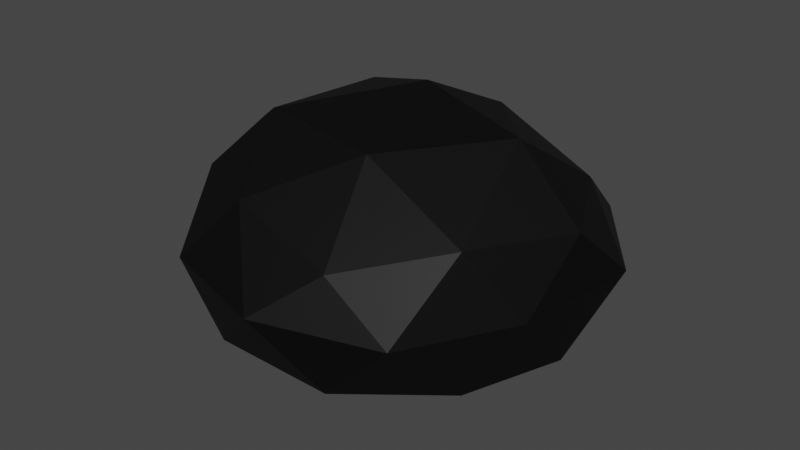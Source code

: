 # Source: Rock.blend  (saved by Blender 3.1.7; exported with 4.5.12 LTS)
import bpy
from mathutils import Matrix  # noqa: F401  (used for matrix-valued properties, if any)

bpy.ops.wm.read_factory_settings(use_empty=True)
scene = bpy.context.scene
scene.name = 'Scene'

# ---- collections
col_collection = bpy.data.collections.new('Collection'); scene.collection.children.link(col_collection)

# ---- materials (node trees are filled in below, after node groups)
mat_material_001 = bpy.data.materials.new('Material.001')
mat_material_001.use_transparent_shadow = False

# ---- material node trees
mat_material_001.use_nodes = True; mat_material_001.node_tree.nodes.clear()
_N = mat_material_001.node_tree.nodes; _L = mat_material_001.node_tree.links
n0 = _N.new('ShaderNodeBsdfPrincipled'); n0.name = 'Principled BSDF'; n0.location = (10, 300)
n0.distribution = 'GGX'
n0.subsurface_method = 'RANDOM_WALK_SKIN'
n0.inputs[0].default_value = (0.02365, 0.02365, 0.02365, 1.0)
n0.inputs[1].default_value = 1.0
n0.inputs[2].default_value = 0.5855
n0.inputs[3].default_value = 1.45
n0.inputs[20].default_value = 0.0
n0.inputs[27].default_value = (0.0, 0.0, 0.0, 1.0)
n1 = _N.new('ShaderNodeOutputMaterial'); n1.name = 'Material Output'; n1.location = (300, 300)
_L.new(n0.outputs[0], n1.inputs[0])
n1.is_active_output = True

# ---- world
world_world = bpy.data.worlds.new('World'); scene.world = world_world
world_world.use_nodes = True; world_world.node_tree.nodes.clear()
_N = world_world.node_tree.nodes; _L = world_world.node_tree.links
n0 = _N.new('ShaderNodeOutputWorld'); n0.name = 'World Output'; n0.location = (300, 300)
n1 = _N.new('ShaderNodeBackground'); n1.name = 'Background'; n1.location = (10, 300)
n1.inputs[0].default_value = (0.05088, 0.05088, 0.05088, 1.0)
_L.new(n1.outputs[0], n0.inputs[0])
n0.is_active_output = True
world_world.color = (0.05088, 0.05088, 0.05088)
world_world.use_sun_shadow = False
world_world.sun_shadow_jitter_overblur = 0.0

# ---- meshes
me_icosphere = bpy.data.meshes.new('Icosphere')
me_icosphere.from_pydata([(-0.04563, -0.01765, -0.009961), (0.5785, -0.4651, 0.2889), (-0.284, -0.7416, 0.2889), (-0.817, -0.01765, 0.2889), (-0.284, 0.7063, 0.2889), (0.5785, 0.4298, 0.2889), (0.1927, -0.7055, 0.7153), (-0.6393, -0.4333, 0.7793), (-0.6733, 0.4192, 0.7872), (0.1582, 0.6512, 0.7398), (0.7258, -0.01765, 0.7724), (-0.04563, 0.1242, 1.096), (-0.1857, -0.4432, 0.07077), (0.3212, -0.2806, 0.07077), (0.1811, -0.7062, 0.2464), (0.688, -0.01765, 0.2464), (0.3212, 0.2453, 0.07077), (-0.4991, -0.01765, 0.07077), (-0.6392, -0.4432, 0.2464), (-0.1857, 0.4079, 0.07077), (-0.6392, 0.4079, 0.2464), (0.1811, 0.6709, 0.2464), (0.7037, -0.2806, 0.5306), (0.7746, 0.2453, 0.5306), (-0.02471, -0.8652, 0.5401), (0.4613, -0.7062, 0.5306), (-0.8978, -0.2806, 0.5306), (-0.5366, -0.7079, 0.5274), (-0.5526, 0.6709, 0.5306), (-0.8659, 0.2453, 0.5306), (0.4613, 0.6709, 0.5306), (-0.04563, 0.8334, 0.5306), (0.5479, -0.4432, 0.8148), (-0.2723, -0.6317, 0.8148), (-0.7793, -0.01765, 0.8148), (-0.3023, 0.7015, 0.8148), (0.507, 0.4079, 0.7652), (0.09448, -0.3774, 1.002), (0.4407, 0.01798, 1.026), (-0.4125, -0.3111, 1.025), (-0.4125, 0.2453, 0.9904), (0.09448, 0.4079, 0.9597)], [], [(0, 13, 12), (1, 13, 15), (0, 12, 17), (0, 17, 19), (0, 19, 16), (1, 15, 22), (2, 14, 24), (3, 18, 26), (4, 20, 28), (5, 21, 30), (1, 22, 25), (2, 24, 27), (3, 26, 29), (4, 28, 31), (5, 30, 23), (6, 32, 37), (7, 33, 39), (8, 34, 40), (9, 35, 41), (10, 36, 38), (38, 41, 11), (38, 36, 41), (36, 9, 41), (41, 40, 11), (41, 35, 40), (35, 8, 40), (40, 39, 11), (40, 34, 39), (34, 7, 39), (39, 37, 11), (39, 33, 37), (33, 6, 37), (37, 38, 11), (37, 32, 38), (32, 10, 38), (23, 36, 10), (23, 30, 36), (30, 9, 36), (31, 35, 9), (31, 28, 35), (28, 8, 35), (29, 34, 8), (29, 26, 34), (26, 7, 34), (27, 33, 7), (27, 24, 33), (24, 6, 33), (25, 32, 6), (25, 22, 32), (22, 10, 32), (30, 31, 9), (30, 21, 31), (21, 4, 31), (28, 29, 8), (28, 20, 29), (20, 3, 29), (26, 27, 7), (26, 18, 27), (18, 2, 27), (24, 25, 6), (24, 14, 25), (14, 1, 25), (22, 23, 10), (22, 15, 23), (15, 5, 23), (16, 21, 5), (16, 19, 21), (19, 4, 21), (19, 20, 4), (19, 17, 20), (17, 3, 20), (17, 18, 3), (17, 12, 18), (12, 2, 18), (15, 16, 5), (15, 13, 16), (13, 0, 16), (12, 14, 2), (12, 13, 14), (13, 1, 14)])
_uv = me_icosphere.uv_layers.new(name='UVMap')
_uv.uv.foreach_set('vector', [0.1818, 0.0, 0.2273, 0.07873, 0.1364, 0.07873, 0.2727, 0.1575, 0.3182, 0.07873, 0.3636, 0.1575, 0.9091, 0.0, 0.9545, 0.07873, 0.8636, 0.07873, 0.7273, 0.0, 0.7727, 0.07873, 0.6818, 0.07873, 0.5455, 0.0, 0.5909, 0.07873, 0.5, 0.07873, 0.2727, 0.1575, 0.3636, 0.1575, 0.3182, 0.2362, 0.09091, 0.1575, 0.1818, 0.1575, 0.1364, 0.2362, 0.8182, 0.1575, 0.9091, 0.1575, 0.8636, 0.2362, 0.6364, 0.1575, 0.7273, 0.1575, 0.6818, 0.2362, 0.4545, 0.1575, 0.5455, 0.1575, 0.5, 0.2362, 0.2727, 0.1575, 0.3182, 0.2362, 0.2273, 0.2362, 0.09091, 0.1575, 0.1364, 0.2362, 0.04546, 0.2362, 0.8182, 0.1575, 0.8636, 0.2362, 0.7727, 0.2362, 0.6364, 0.1575, 0.6818, 0.2362, 0.5909, 0.2362, 0.4545, 0.1575, 0.5, 0.2362, 0.4091, 0.2362, 0.1818, 0.3149, 0.2727, 0.3149, 0.2273, 0.3937, 0.0, 0.3149, 0.09091, 0.3149, 0.04546, 0.3937, 0.7273, 0.3149, 0.8182, 0.3149, 0.7727, 0.3937, 0.5455, 0.3149, 0.6364, 0.3149, 0.5909, 0.3937, 0.3636, 0.3149, 0.4545, 0.3149, 0.4091, 0.3937, 0.4091, 0.3937, 0.5, 0.3937, 0.4545, 0.4724, 0.4091, 0.3937, 0.4545, 0.3149, 0.5, 0.3937, 0.4545, 0.3149, 0.5455, 0.3149, 0.5, 0.3937, 0.5909, 0.3937, 0.6818, 0.3937, 0.6364, 0.4724, 0.5909, 0.3937, 0.6364, 0.3149, 0.6818, 0.3937, 0.6364, 0.3149, 0.7273, 0.3149, 0.6818, 0.3937, 0.7727, 0.3937, 0.8636, 0.3937, 0.8182, 0.4724, 0.7727, 0.3937, 0.8182, 0.3149, 0.8636, 0.3937, 0.8182, 0.3149, 0.9091, 0.3149, 0.8636, 0.3937, 0.04546, 0.3937, 0.1364, 0.3937, 0.09091, 0.4724, 0.04546, 0.3937, 0.09091, 0.3149, 0.1364, 0.3937, 0.09091, 0.3149, 0.1818, 0.3149, 0.1364, 0.3937, 0.2273, 0.3937, 0.3182, 0.3937, 0.2727, 0.4724, 0.2273, 0.3937, 0.2727, 0.3149, 0.3182, 0.3937, 0.2727, 0.3149, 0.3636, 0.3149, 0.3182, 0.3937, 0.4091, 0.2362, 0.4545, 0.3149, 0.3636, 0.3149, 0.4091, 0.2362, 0.5, 0.2362, 0.4545, 0.3149, 0.5, 0.2362, 0.5455, 0.3149, 0.4545, 0.3149, 0.5909, 0.2362, 0.6364, 0.3149, 0.5455, 0.3149, 0.5909, 0.2362, 0.6818, 0.2362, 0.6364, 0.3149, 0.6818, 0.2362, 0.7273, 0.3149, 0.6364, 0.3149, 0.7727, 0.2362, 0.8182, 0.3149, 0.7273, 0.3149, 0.7727, 0.2362, 0.8636, 0.2362, 0.8182, 0.3149, 0.8636, 0.2362, 0.9091, 0.3149, 0.8182, 0.3149, 0.04546, 0.2362, 0.09091, 0.3149, 0.0, 0.3149, 0.04546, 0.2362, 0.1364, 0.2362, 0.09091, 0.3149, 0.1364, 0.2362, 0.1818, 0.3149, 0.09091, 0.3149, 0.2273, 0.2362, 0.2727, 0.3149, 0.1818, 0.3149, 0.2273, 0.2362, 0.3182, 0.2362, 0.2727, 0.3149, 0.3182, 0.2362, 0.3636, 0.3149, 0.2727, 0.3149, 0.5, 0.2362, 0.5909, 0.2362, 0.5455, 0.3149, 0.5, 0.2362, 0.5455, 0.1575, 0.5909, 0.2362, 0.5455, 0.1575, 0.6364, 0.1575, 0.5909, 0.2362, 0.6818, 0.2362, 0.7727, 0.2362, 0.7273, 0.3149, 0.6818, 0.2362, 0.7273, 0.1575, 0.7727, 0.2362, 0.7273, 0.1575, 0.8182, 0.1575, 0.7727, 0.2362, 0.8636, 0.2362, 0.9545, 0.2362, 0.9091, 0.3149, 0.8636, 0.2362, 0.9091, 0.1575, 0.9545, 0.2362, 0.9091, 0.1575, 1.0, 0.1575, 0.9545, 0.2362, 0.1364, 0.2362, 0.2273, 0.2362, 0.1818, 0.3149, 0.1364, 0.2362, 0.1818, 0.1575, 0.2273, 0.2362, 0.1818, 0.1575, 0.2727, 0.1575, 0.2273, 0.2362, 0.3182, 0.2362, 0.4091, 0.2362, 0.3636, 0.3149, 0.3182, 0.2362, 0.3636, 0.1575, 0.4091, 0.2362, 0.3636, 0.1575, 0.4545, 0.1575, 0.4091, 0.2362, 0.5, 0.07873, 0.5455, 0.1575, 0.4545, 0.1575, 0.5, 0.07873, 0.5909, 0.07873, 0.5455, 0.1575, 0.5909, 0.07873, 0.6364, 0.1575, 0.5455, 0.1575, 0.6818, 0.07873, 0.7273, 0.1575, 0.6364, 0.1575, 0.6818, 0.07873, 0.7727, 0.07873, 0.7273, 0.1575, 0.7727, 0.07873, 0.8182, 0.1575, 0.7273, 0.1575, 0.8636, 0.07873, 0.9091, 0.1575, 0.8182, 0.1575, 0.8636, 0.07873, 0.9545, 0.07873, 0.9091, 0.1575, 0.9545, 0.07873, 1.0, 0.1575, 0.9091, 0.1575, 0.3636, 0.1575, 0.4091, 0.07873, 0.4545, 0.1575, 0.3636, 0.1575, 0.3182, 0.07873, 0.4091, 0.07873, 0.3182, 0.07873, 0.3636, 0.0, 0.4091, 0.07873, 0.1364, 0.07873, 0.1818, 0.1575, 0.09091, 0.1575, 0.1364, 0.07873, 0.2273, 0.07873, 0.1818, 0.1575, 0.2273, 0.07873, 0.2727, 0.1575, 0.1818, 0.1575])
me_icosphere.materials.append(mat_material_001)
me_icosphere.use_remesh_fix_poles = True
me_icosphere.use_remesh_preserve_attributes = False
me_icosphere.update()

# ---- objects
ob_icosphere = bpy.data.objects.new('Icosphere', me_icosphere)

# ---- transforms, parenting, visibility, modifiers, constraints
ob_icosphere.location = (0.0, 0.0, 0.0)

# ---- collection membership
col_collection.objects.link(ob_icosphere)

# ---- scene / render settings (as saved in the file)
scene.frame_start = 1; scene.frame_end = 250; scene.frame_set(2)
scene.render.engine = 'BLENDER_EEVEE_NEXT'
scene.cycles.sampling_pattern = 'TABULATED_SOBOL'
scene.cycles.use_light_tree = False
scene.view_settings.view_transform = 'Filmic'
bpy.context.view_layer.update()

# ---- added for rendering (the .blend has no active camera and no usable light): camera, sun
cam_auto = bpy.data.cameras.new('AutoCamera')
cam_auto.lens = 50.0
cam_auto.sensor_width = 36.0
cam_auto.clip_end = 1000.0
ob_auto_camera = bpy.data.objects.new('AutoCamera', cam_auto)
scene.collection.objects.link(ob_auto_camera)
ob_auto_camera.location = (2.36952, -2.93322, 2.48767)
ob_auto_camera.rotation_euler = (1.09748, -7.21219e-08, 0.694738)
scene.camera = ob_auto_camera
light_auto_sun = bpy.data.lights.new('AutoSun', 'SUN')
light_auto_sun.energy = 3.0
light_auto_sun.angle = 0.0523599
ob_auto_sun = bpy.data.objects.new('AutoSun', light_auto_sun)
scene.collection.objects.link(ob_auto_sun)
ob_auto_sun.rotation_euler = (0.872665, 0.174533, 0.523599)
bpy.context.view_layer.update()
